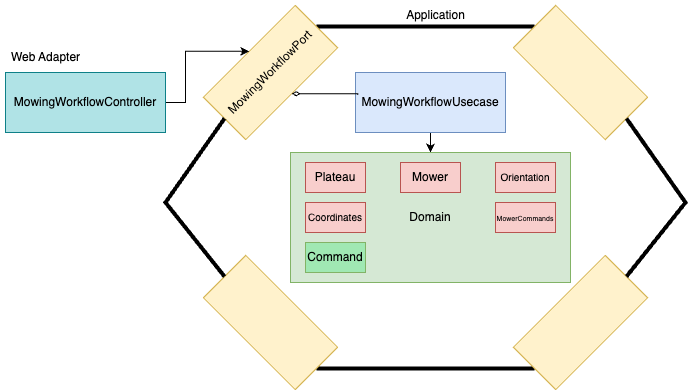

The diagram above was exported from draw.io. Its source (the exported page's mxGraphModel, read from the mxfile embedded in the PNG):
<mxGraphModel dx="2954" dy="1180" grid="1" gridSize="10" guides="1" tooltips="1" connect="1" arrows="1" fold="1" page="1" pageScale="1" pageWidth="827" pageHeight="1169" math="0" shadow="0">
  <root>
    <mxCell id="0" />
    <mxCell id="1" parent="0" />
    <mxCell id="OL_vnILra_3e9QMlPwII-20" style="edgeStyle=orthogonalEdgeStyle;rounded=0;orthogonalLoop=1;jettySize=auto;html=1;exitX=1;exitY=0.5;exitDx=0;exitDy=0;entryX=0;entryY=0.5;entryDx=0;entryDy=0;endArrow=none;endFill=0;strokeWidth=4;" parent="1" source="OL_vnILra_3e9QMlPwII-16" target="OL_vnILra_3e9QMlPwII-17" edge="1">
      <mxGeometry relative="1" as="geometry" />
    </mxCell>
    <mxCell id="OL_vnILra_3e9QMlPwII-16" value="MowingWorkflowPort" style="rounded=0;whiteSpace=wrap;html=1;rotation=-45;fillColor=#fff2cc;strokeColor=#d6b656;" parent="1" vertex="1">
      <mxGeometry x="240.00000000000003" y="380" width="130" height="60" as="geometry" />
    </mxCell>
    <mxCell id="OL_vnILra_3e9QMlPwII-17" value="" style="rounded=0;whiteSpace=wrap;html=1;rotation=45;fillColor=#fff2cc;strokeColor=#d6b656;" parent="1" vertex="1">
      <mxGeometry x="550" y="380" width="130" height="60" as="geometry" />
    </mxCell>
    <mxCell id="OL_vnILra_3e9QMlPwII-24" style="edgeStyle=orthogonalEdgeStyle;rounded=0;orthogonalLoop=1;jettySize=auto;html=1;exitX=1;exitY=0.5;exitDx=0;exitDy=0;entryX=0;entryY=0.5;entryDx=0;entryDy=0;endArrow=none;endFill=0;strokeWidth=4;" parent="1" source="OL_vnILra_3e9QMlPwII-18" target="OL_vnILra_3e9QMlPwII-19" edge="1">
      <mxGeometry relative="1" as="geometry" />
    </mxCell>
    <mxCell id="OL_vnILra_3e9QMlPwII-18" value="" style="rounded=0;whiteSpace=wrap;html=1;rotation=-225;fillColor=#fff2cc;strokeColor=#d6b656;" parent="1" vertex="1">
      <mxGeometry x="550" y="630" width="130" height="60" as="geometry" />
    </mxCell>
    <mxCell id="OL_vnILra_3e9QMlPwII-19" value="" style="rounded=0;whiteSpace=wrap;html=1;rotation=-135;fillColor=#fff2cc;strokeColor=#d6b656;" parent="1" vertex="1">
      <mxGeometry x="240" y="630" width="130" height="60" as="geometry" />
    </mxCell>
    <mxCell id="OL_vnILra_3e9QMlPwII-29" value="" style="endArrow=none;html=1;rounded=0;exitX=1;exitY=0.5;exitDx=0;exitDy=0;entryX=0;entryY=0.5;entryDx=0;entryDy=0;endFill=0;strokeWidth=4;" parent="1" source="OL_vnILra_3e9QMlPwII-17" target="OL_vnILra_3e9QMlPwII-18" edge="1">
      <mxGeometry width="50" height="50" relative="1" as="geometry">
        <mxPoint x="660" y="460" as="sourcePoint" />
        <mxPoint x="720" y="520" as="targetPoint" />
        <Array as="points">
          <mxPoint x="720" y="540" />
        </Array>
      </mxGeometry>
    </mxCell>
    <mxCell id="OL_vnILra_3e9QMlPwII-31" value="" style="endArrow=none;html=1;rounded=0;entryX=0;entryY=0.5;entryDx=0;entryDy=0;exitX=1;exitY=0.5;exitDx=0;exitDy=0;strokeWidth=4;" parent="1" source="OL_vnILra_3e9QMlPwII-19" target="OL_vnILra_3e9QMlPwII-16" edge="1">
      <mxGeometry width="50" height="50" relative="1" as="geometry">
        <mxPoint x="460" y="580" as="sourcePoint" />
        <mxPoint x="510" y="530" as="targetPoint" />
        <Array as="points">
          <mxPoint x="200" y="540" />
        </Array>
      </mxGeometry>
    </mxCell>
    <mxCell id="OL_vnILra_3e9QMlPwII-37" style="edgeStyle=orthogonalEdgeStyle;rounded=0;orthogonalLoop=1;jettySize=auto;html=1;exitX=0.5;exitY=1;exitDx=0;exitDy=0;" parent="1" source="OL_vnILra_3e9QMlPwII-32" edge="1">
      <mxGeometry relative="1" as="geometry">
        <mxPoint x="465" y="490" as="targetPoint" />
      </mxGeometry>
    </mxCell>
    <mxCell id="OL_vnILra_3e9QMlPwII-32" value="MowingWorkflowUsecase" style="rounded=0;whiteSpace=wrap;html=1;rotation=0;fillColor=#dae8fc;strokeColor=#6c8ebf;" parent="1" vertex="1">
      <mxGeometry x="390" y="410" width="150" height="60" as="geometry" />
    </mxCell>
    <mxCell id="OL_vnILra_3e9QMlPwII-34" style="edgeStyle=orthogonalEdgeStyle;rounded=0;orthogonalLoop=1;jettySize=auto;html=1;exitX=0.5;exitY=1;exitDx=0;exitDy=0;startArrow=diamondThin;startFill=0;endArrow=none;endFill=0;" parent="1" source="OL_vnILra_3e9QMlPwII-16" edge="1">
      <mxGeometry relative="1" as="geometry">
        <mxPoint x="392" y="432" as="targetPoint" />
      </mxGeometry>
    </mxCell>
    <mxCell id="OL_vnILra_3e9QMlPwII-35" value="Application" style="text;html=1;align=center;verticalAlign=middle;resizable=0;points=[];autosize=1;strokeColor=none;fillColor=none;" parent="1" vertex="1">
      <mxGeometry x="430" y="338" width="80" height="30" as="geometry" />
    </mxCell>
    <mxCell id="OL_vnILra_3e9QMlPwII-38" value="Domain" style="rounded=0;whiteSpace=wrap;html=1;fillColor=#d5e8d4;strokeColor=#82b366;" parent="1" vertex="1">
      <mxGeometry x="325" y="490" width="280" height="130" as="geometry" />
    </mxCell>
    <mxCell id="OL_vnILra_3e9QMlPwII-39" value="Plateau" style="rounded=0;whiteSpace=wrap;html=1;fillColor=#f8cecc;strokeColor=#b85450;" parent="1" vertex="1">
      <mxGeometry x="340" y="500" width="60" height="30" as="geometry" />
    </mxCell>
    <mxCell id="OL_vnILra_3e9QMlPwII-40" value="Mower" style="rounded=0;whiteSpace=wrap;html=1;fillColor=#f8cecc;strokeColor=#b85450;" parent="1" vertex="1">
      <mxGeometry x="435" y="500" width="60" height="30" as="geometry" />
    </mxCell>
    <mxCell id="OL_vnILra_3e9QMlPwII-42" value="&lt;font style=&quot;font-size: 10px;&quot;&gt;Orientation&lt;/font&gt;" style="rounded=0;whiteSpace=wrap;html=1;fillColor=#f8cecc;strokeColor=#b85450;" parent="1" vertex="1">
      <mxGeometry x="530" y="500" width="60" height="30" as="geometry" />
    </mxCell>
    <mxCell id="OL_vnILra_3e9QMlPwII-43" value="&lt;font style=&quot;font-size: 10px;&quot;&gt;Coordinates&lt;/font&gt;" style="rounded=0;whiteSpace=wrap;html=1;fillColor=#f8cecc;strokeColor=#b85450;" parent="1" vertex="1">
      <mxGeometry x="340" y="540" width="60" height="30" as="geometry" />
    </mxCell>
    <mxCell id="OL_vnILra_3e9QMlPwII-44" value="&lt;font style=&quot;font-size: 7px;&quot;&gt;MowerCommands&lt;/font&gt;" style="rounded=0;whiteSpace=wrap;html=1;fillColor=#f8cecc;strokeColor=#b85450;" parent="1" vertex="1">
      <mxGeometry x="530" y="540" width="60" height="30" as="geometry" />
    </mxCell>
    <mxCell id="OL_vnILra_3e9QMlPwII-47" value="Command" style="rounded=0;whiteSpace=wrap;html=1;fillColor=#A0E8B3;strokeColor=#82b366;" parent="1" vertex="1">
      <mxGeometry x="340" y="580" width="60" height="30" as="geometry" />
    </mxCell>
    <mxCell id="OL_vnILra_3e9QMlPwII-52" style="edgeStyle=orthogonalEdgeStyle;rounded=0;orthogonalLoop=1;jettySize=auto;html=1;exitX=1;exitY=0.5;exitDx=0;exitDy=0;entryX=0.5;entryY=0;entryDx=0;entryDy=0;" parent="1" source="OL_vnILra_3e9QMlPwII-49" target="OL_vnILra_3e9QMlPwII-16" edge="1">
      <mxGeometry relative="1" as="geometry">
        <Array as="points">
          <mxPoint x="220" y="440" />
          <mxPoint x="220" y="389" />
        </Array>
      </mxGeometry>
    </mxCell>
    <mxCell id="OL_vnILra_3e9QMlPwII-49" value="MowingWorkflowController" style="rounded=0;whiteSpace=wrap;html=1;rotation=0;fillColor=#b0e3e6;strokeColor=#0e8088;" parent="1" vertex="1">
      <mxGeometry x="40" y="410" width="160" height="60" as="geometry" />
    </mxCell>
    <mxCell id="OL_vnILra_3e9QMlPwII-55" value="Web Adapter" style="text;html=1;align=center;verticalAlign=middle;resizable=0;points=[];autosize=1;strokeColor=none;fillColor=none;" parent="1" vertex="1">
      <mxGeometry x="35" y="380" width="90" height="30" as="geometry" />
    </mxCell>
  </root>
</mxGraphModel>